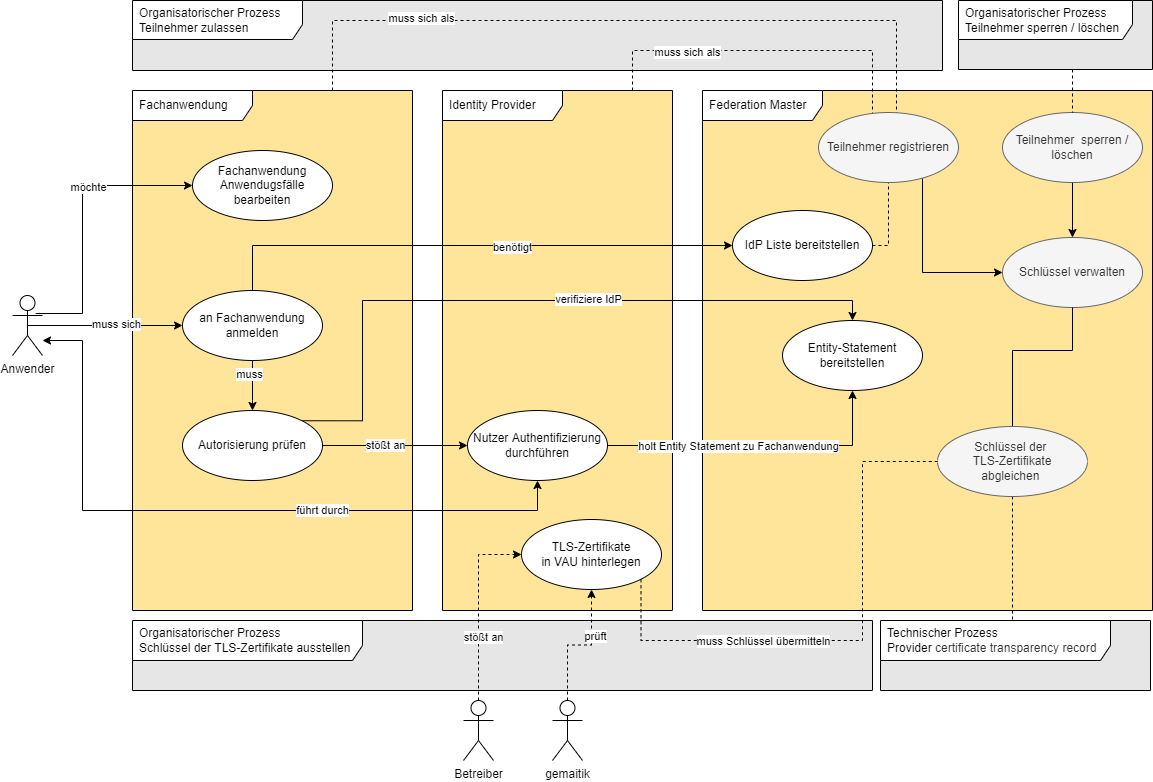

The diagram above was exported from draw.io. Its source (the exported page's mxGraphModel, read from the mxfile embedded in the PNG):
<mxGraphModel dx="1990" dy="930" grid="1" gridSize="10" guides="1" tooltips="1" connect="1" arrows="1" fold="1" page="0" pageScale="1" pageWidth="827" pageHeight="1169" math="0" shadow="0">
  <root>
    <mxCell id="0" />
    <mxCell id="1" parent="0" />
    <mxCell id="0Foh-55eVtbHn-vKKRZJ-7" value="Organisatorischer Prozess &lt;br&gt;Teilnehmer zulassen" style="shape=umlFrame;whiteSpace=wrap;html=1;width=170;height=39;boundedLbl=1;verticalAlign=middle;align=left;spacingLeft=5;swimlaneFillColor=#E6E6E6;" parent="1" vertex="1">
      <mxGeometry x="-410" y="-210" width="810" height="70" as="geometry" />
    </mxCell>
    <mxCell id="eE7lOLtRWmtO2rxJAwrI-29" value="Federation Master" style="shape=umlFrame;whiteSpace=wrap;html=1;width=120;height=30;boundedLbl=1;verticalAlign=middle;align=left;spacingLeft=5;swimlaneFillColor=#FFE599;" parent="1" vertex="1">
      <mxGeometry x="160" y="-120" width="450" height="520" as="geometry" />
    </mxCell>
    <mxCell id="eE7lOLtRWmtO2rxJAwrI-28" value="Identity Provider" style="shape=umlFrame;whiteSpace=wrap;html=1;width=120;height=30;boundedLbl=1;verticalAlign=middle;align=left;spacingLeft=5;swimlaneFillColor=#FFE599;" parent="1" vertex="1">
      <mxGeometry x="-100" y="-120" width="230" height="520" as="geometry" />
    </mxCell>
    <mxCell id="eE7lOLtRWmtO2rxJAwrI-27" value="Fachanwendung" style="shape=umlFrame;whiteSpace=wrap;html=1;width=120;height=30;boundedLbl=1;verticalAlign=middle;align=left;spacingLeft=5;swimlaneFillColor=#FFE599;" parent="1" vertex="1">
      <mxGeometry x="-410" y="-120" width="280" height="520" as="geometry" />
    </mxCell>
    <mxCell id="eE7lOLtRWmtO2rxJAwrI-8" style="edgeStyle=orthogonalEdgeStyle;rounded=0;orthogonalLoop=1;jettySize=auto;html=1;exitX=0.5;exitY=1;exitDx=0;exitDy=0;entryX=0.5;entryY=0;entryDx=0;entryDy=0;" parent="1" source="eE7lOLtRWmtO2rxJAwrI-2" target="eE7lOLtRWmtO2rxJAwrI-7" edge="1">
      <mxGeometry relative="1" as="geometry">
        <mxPoint x="-290" y="110" as="sourcePoint" />
        <Array as="points">
          <mxPoint x="-290" y="190" />
          <mxPoint x="-290" y="190" />
        </Array>
        <mxPoint x="-320" y="200" as="targetPoint" />
      </mxGeometry>
    </mxCell>
    <mxCell id="0Foh-55eVtbHn-vKKRZJ-30" value="muss" style="edgeLabel;html=1;align=center;verticalAlign=middle;resizable=0;points=[];" parent="eE7lOLtRWmtO2rxJAwrI-8" vertex="1" connectable="0">
      <mxGeometry x="-0.4933" y="-4" relative="1" as="geometry">
        <mxPoint as="offset" />
      </mxGeometry>
    </mxCell>
    <mxCell id="eE7lOLtRWmtO2rxJAwrI-12" style="edgeStyle=orthogonalEdgeStyle;rounded=0;orthogonalLoop=1;jettySize=auto;html=1;entryX=0;entryY=0.5;entryDx=0;entryDy=0;exitX=0.771;exitY=0.3;exitDx=0;exitDy=0;exitPerimeter=0;" parent="1" source="eE7lOLtRWmtO2rxJAwrI-4" target="eE7lOLtRWmtO2rxJAwrI-11" edge="1">
      <mxGeometry relative="1" as="geometry">
        <Array as="points">
          <mxPoint x="-460" y="103" />
          <mxPoint x="-460" y="-25" />
        </Array>
      </mxGeometry>
    </mxCell>
    <mxCell id="0Foh-55eVtbHn-vKKRZJ-22" value="möchte" style="edgeLabel;html=1;align=center;verticalAlign=middle;resizable=0;points=[];" parent="eE7lOLtRWmtO2rxJAwrI-12" vertex="1" connectable="0">
      <mxGeometry x="0.2654" y="-1" relative="1" as="geometry">
        <mxPoint as="offset" />
      </mxGeometry>
    </mxCell>
    <mxCell id="eE7lOLtRWmtO2rxJAwrI-20" style="edgeStyle=orthogonalEdgeStyle;rounded=0;orthogonalLoop=1;jettySize=auto;html=1;entryX=0;entryY=0.5;entryDx=0;entryDy=0;exitX=0.5;exitY=0;exitDx=0;exitDy=0;" parent="1" source="eE7lOLtRWmtO2rxJAwrI-2" target="eE7lOLtRWmtO2rxJAwrI-19" edge="1">
      <mxGeometry relative="1" as="geometry">
        <Array as="points">
          <mxPoint x="-290" y="35" />
        </Array>
      </mxGeometry>
    </mxCell>
    <mxCell id="0Foh-55eVtbHn-vKKRZJ-24" value="benötigt" style="edgeLabel;html=1;align=center;verticalAlign=middle;resizable=0;points=[];" parent="eE7lOLtRWmtO2rxJAwrI-20" vertex="1" connectable="0">
      <mxGeometry x="0.1566" y="-1" relative="1" as="geometry">
        <mxPoint as="offset" />
      </mxGeometry>
    </mxCell>
    <mxCell id="eE7lOLtRWmtO2rxJAwrI-2" value="an Fachanwendung anmelden" style="ellipse;whiteSpace=wrap;html=1;" parent="1" vertex="1">
      <mxGeometry x="-360" y="80" width="140" height="70" as="geometry" />
    </mxCell>
    <mxCell id="eE7lOLtRWmtO2rxJAwrI-5" style="edgeStyle=orthogonalEdgeStyle;rounded=0;orthogonalLoop=1;jettySize=auto;html=1;exitX=0.5;exitY=0.5;exitDx=0;exitDy=0;exitPerimeter=0;entryX=0;entryY=0.5;entryDx=0;entryDy=0;" parent="1" source="eE7lOLtRWmtO2rxJAwrI-4" target="eE7lOLtRWmtO2rxJAwrI-2" edge="1">
      <mxGeometry relative="1" as="geometry">
        <mxPoint x="-430" y="120" as="targetPoint" />
      </mxGeometry>
    </mxCell>
    <mxCell id="0Foh-55eVtbHn-vKKRZJ-25" value="muss sich" style="edgeLabel;html=1;align=center;verticalAlign=middle;resizable=0;points=[];" parent="eE7lOLtRWmtO2rxJAwrI-5" vertex="1" connectable="0">
      <mxGeometry x="0.1406" y="2" relative="1" as="geometry">
        <mxPoint as="offset" />
      </mxGeometry>
    </mxCell>
    <mxCell id="eE7lOLtRWmtO2rxJAwrI-6" style="edgeStyle=orthogonalEdgeStyle;rounded=0;orthogonalLoop=1;jettySize=auto;html=1;entryX=0.5;entryY=1;entryDx=0;entryDy=0;startArrow=classic;startFill=1;" parent="1" source="eE7lOLtRWmtO2rxJAwrI-4" target="eE7lOLtRWmtO2rxJAwrI-9" edge="1">
      <mxGeometry relative="1" as="geometry">
        <Array as="points">
          <mxPoint x="-460" y="130" />
          <mxPoint x="-460" y="300" />
          <mxPoint x="-5" y="300" />
        </Array>
      </mxGeometry>
    </mxCell>
    <mxCell id="0Foh-55eVtbHn-vKKRZJ-27" value="führt durch" style="edgeLabel;html=1;align=center;verticalAlign=middle;resizable=0;points=[];" parent="eE7lOLtRWmtO2rxJAwrI-6" vertex="1" connectable="0">
      <mxGeometry x="0.2921" y="1" relative="1" as="geometry">
        <mxPoint as="offset" />
      </mxGeometry>
    </mxCell>
    <mxCell id="eE7lOLtRWmtO2rxJAwrI-4" value="Anwender" style="shape=umlActor;verticalLabelPosition=bottom;verticalAlign=top;html=1;" parent="1" vertex="1">
      <mxGeometry x="-530" y="85" width="30" height="60" as="geometry" />
    </mxCell>
    <mxCell id="eE7lOLtRWmtO2rxJAwrI-15" style="edgeStyle=orthogonalEdgeStyle;rounded=0;orthogonalLoop=1;jettySize=auto;html=1;exitX=1;exitY=0;exitDx=0;exitDy=0;entryX=0.5;entryY=0;entryDx=0;entryDy=0;" parent="1" source="eE7lOLtRWmtO2rxJAwrI-7" target="eE7lOLtRWmtO2rxJAwrI-14" edge="1">
      <mxGeometry relative="1" as="geometry">
        <mxPoint x="210" y="100" as="targetPoint" />
        <Array as="points">
          <mxPoint x="-180" y="210" />
          <mxPoint x="-180" y="90" />
          <mxPoint x="310" y="90" />
        </Array>
      </mxGeometry>
    </mxCell>
    <mxCell id="0Foh-55eVtbHn-vKKRZJ-1" value="verifiziere IdP" style="edgeLabel;html=1;align=center;verticalAlign=middle;resizable=0;points=[];" parent="eE7lOLtRWmtO2rxJAwrI-15" vertex="1" connectable="0">
      <mxGeometry x="0.1758" y="2" relative="1" as="geometry">
        <mxPoint as="offset" />
      </mxGeometry>
    </mxCell>
    <mxCell id="eE7lOLtRWmtO2rxJAwrI-16" style="edgeStyle=orthogonalEdgeStyle;rounded=0;orthogonalLoop=1;jettySize=auto;html=1;entryX=0;entryY=0.5;entryDx=0;entryDy=0;" parent="1" source="eE7lOLtRWmtO2rxJAwrI-7" target="eE7lOLtRWmtO2rxJAwrI-9" edge="1">
      <mxGeometry relative="1" as="geometry" />
    </mxCell>
    <mxCell id="0Foh-55eVtbHn-vKKRZJ-26" value="stößt an" style="edgeLabel;html=1;align=center;verticalAlign=middle;resizable=0;points=[];" parent="eE7lOLtRWmtO2rxJAwrI-16" vertex="1" connectable="0">
      <mxGeometry x="-0.1404" y="1" relative="1" as="geometry">
        <mxPoint as="offset" />
      </mxGeometry>
    </mxCell>
    <mxCell id="eE7lOLtRWmtO2rxJAwrI-7" value="Autorisierung prüfen" style="ellipse;whiteSpace=wrap;html=1;" parent="1" vertex="1">
      <mxGeometry x="-360" y="200" width="140" height="70" as="geometry" />
    </mxCell>
    <mxCell id="eE7lOLtRWmtO2rxJAwrI-18" style="edgeStyle=orthogonalEdgeStyle;rounded=0;orthogonalLoop=1;jettySize=auto;html=1;" parent="1" source="eE7lOLtRWmtO2rxJAwrI-9" target="eE7lOLtRWmtO2rxJAwrI-14" edge="1">
      <mxGeometry relative="1" as="geometry">
        <mxPoint x="250" y="130" as="targetPoint" />
      </mxGeometry>
    </mxCell>
    <mxCell id="0Foh-55eVtbHn-vKKRZJ-2" value="holt Entity Statement zu Fachanwendung" style="edgeLabel;html=1;align=center;verticalAlign=middle;resizable=0;points=[];" parent="eE7lOLtRWmtO2rxJAwrI-18" vertex="1" connectable="0">
      <mxGeometry x="-0.1366" relative="1" as="geometry">
        <mxPoint as="offset" />
      </mxGeometry>
    </mxCell>
    <mxCell id="eE7lOLtRWmtO2rxJAwrI-9" value="Nutzer Authentifizierung durchführen" style="ellipse;whiteSpace=wrap;html=1;" parent="1" vertex="1">
      <mxGeometry x="-75" y="200" width="140" height="70" as="geometry" />
    </mxCell>
    <mxCell id="eE7lOLtRWmtO2rxJAwrI-11" value="Fachanwendung Anwendugsfälle bearbeiten" style="ellipse;whiteSpace=wrap;html=1;" parent="1" vertex="1">
      <mxGeometry x="-350" y="-60" width="140" height="70" as="geometry" />
    </mxCell>
    <mxCell id="eE7lOLtRWmtO2rxJAwrI-14" value="Entity-Statement bereitstellen" style="ellipse;whiteSpace=wrap;html=1;" parent="1" vertex="1">
      <mxGeometry x="240" y="110" width="140" height="70" as="geometry" />
    </mxCell>
    <mxCell id="0Foh-55eVtbHn-vKKRZJ-17" style="edgeStyle=orthogonalEdgeStyle;rounded=0;orthogonalLoop=1;jettySize=auto;html=1;endArrow=none;endFill=0;dashed=1;entryX=0.5;entryY=1;entryDx=0;entryDy=0;exitX=1;exitY=0.5;exitDx=0;exitDy=0;" parent="1" source="eE7lOLtRWmtO2rxJAwrI-19" target="0Foh-55eVtbHn-vKKRZJ-6" edge="1">
      <mxGeometry relative="1" as="geometry">
        <mxPoint x="280" y="-45" as="targetPoint" />
        <Array as="points">
          <mxPoint x="346" y="35" />
        </Array>
      </mxGeometry>
    </mxCell>
    <mxCell id="eE7lOLtRWmtO2rxJAwrI-19" value="IdP Liste bereitstellen" style="ellipse;whiteSpace=wrap;html=1;" parent="1" vertex="1">
      <mxGeometry x="190" width="140" height="70" as="geometry" />
    </mxCell>
    <mxCell id="0Foh-55eVtbHn-vKKRZJ-3" value="Schlüssel verwalten" style="ellipse;whiteSpace=wrap;html=1;fillColor=#f5f5f5;strokeColor=#666666;fontColor=#333333;" parent="1" vertex="1">
      <mxGeometry x="460" y="27" width="140" height="70" as="geometry" />
    </mxCell>
    <mxCell id="0Foh-55eVtbHn-vKKRZJ-8" value="" style="edgeStyle=orthogonalEdgeStyle;rounded=0;orthogonalLoop=1;jettySize=auto;html=1;dashed=1;endArrow=none;endFill=0;entryX=0.457;entryY=0.029;entryDx=0;entryDy=0;entryPerimeter=0;" parent="1" source="eE7lOLtRWmtO2rxJAwrI-27" target="0Foh-55eVtbHn-vKKRZJ-6" edge="1">
      <mxGeometry relative="1" as="geometry">
        <Array as="points">
          <mxPoint x="-210" y="-190" />
          <mxPoint x="354" y="-190" />
          <mxPoint x="354" y="-96" />
        </Array>
        <mxPoint x="-210" y="-190" as="sourcePoint" />
      </mxGeometry>
    </mxCell>
    <mxCell id="JCBwm8PhZxrywMr9AXld-9" value="muss sich als" style="edgeLabel;html=1;align=center;verticalAlign=middle;resizable=0;points=[];" parent="0Foh-55eVtbHn-vKKRZJ-8" vertex="1" connectable="0">
      <mxGeometry x="-0.5737" y="3" relative="1" as="geometry">
        <mxPoint as="offset" />
      </mxGeometry>
    </mxCell>
    <mxCell id="0Foh-55eVtbHn-vKKRZJ-9" style="edgeStyle=orthogonalEdgeStyle;rounded=0;orthogonalLoop=1;jettySize=auto;html=1;dashed=1;endArrow=none;endFill=0;" parent="1" source="eE7lOLtRWmtO2rxJAwrI-28" target="0Foh-55eVtbHn-vKKRZJ-6" edge="1">
      <mxGeometry relative="1" as="geometry">
        <Array as="points">
          <mxPoint x="90" y="-160" />
          <mxPoint x="330" y="-160" />
        </Array>
        <mxPoint x="30" y="-96.62277660168388" as="sourcePoint" />
      </mxGeometry>
    </mxCell>
    <mxCell id="JCBwm8PhZxrywMr9AXld-10" value="muss sich als" style="edgeLabel;html=1;align=center;verticalAlign=middle;resizable=0;points=[];" parent="0Foh-55eVtbHn-vKKRZJ-9" vertex="1" connectable="0">
      <mxGeometry x="-0.4539" y="-1" relative="1" as="geometry">
        <mxPoint as="offset" />
      </mxGeometry>
    </mxCell>
    <mxCell id="0Foh-55eVtbHn-vKKRZJ-10" style="edgeStyle=orthogonalEdgeStyle;rounded=0;orthogonalLoop=1;jettySize=auto;html=1;entryX=0;entryY=0.5;entryDx=0;entryDy=0;" parent="1" source="0Foh-55eVtbHn-vKKRZJ-6" target="0Foh-55eVtbHn-vKKRZJ-3" edge="1">
      <mxGeometry relative="1" as="geometry">
        <mxPoint x="393" y="65" as="targetPoint" />
        <mxPoint x="392.4974746830585" y="-33.25126265847075" as="sourcePoint" />
        <Array as="points">
          <mxPoint x="380" y="62" />
        </Array>
      </mxGeometry>
    </mxCell>
    <mxCell id="0Foh-55eVtbHn-vKKRZJ-6" value="Teilnehmer registrieren" style="ellipse;whiteSpace=wrap;html=1;fillColor=#f5f5f5;strokeColor=#666666;fontColor=#333333;" parent="1" vertex="1">
      <mxGeometry x="276" y="-98" width="140" height="70" as="geometry" />
    </mxCell>
    <mxCell id="JCBwm8PhZxrywMr9AXld-1" value="&lt;span style=&quot;color: rgb(0 , 0 , 0) ; font-family: &amp;#34;helvetica&amp;#34; ; font-size: 12px ; font-style: normal ; font-weight: 400 ; letter-spacing: normal ; text-align: left ; text-indent: 0px ; text-transform: none ; word-spacing: 0px ; background-color: rgb(255 , 255 , 255) ; display: inline ; float: none&quot;&gt;Organisatorischer Prozess Teilnehmer sperren / löschen&lt;/span&gt;" style="shape=umlFrame;whiteSpace=wrap;html=1;width=174;height=39;boundedLbl=1;verticalAlign=middle;align=left;spacingLeft=5;swimlaneFillColor=#E6E6E6;" parent="1" vertex="1">
      <mxGeometry x="416" y="-210" width="194" height="69" as="geometry" />
    </mxCell>
    <mxCell id="r_tGq6EAELmPkaYWSiok-6" style="edgeStyle=orthogonalEdgeStyle;rounded=0;orthogonalLoop=1;jettySize=auto;html=1;entryX=0.5;entryY=0;entryDx=0;entryDy=0;endArrow=classic;endFill=1;" parent="1" source="JCBwm8PhZxrywMr9AXld-4" target="0Foh-55eVtbHn-vKKRZJ-3" edge="1">
      <mxGeometry relative="1" as="geometry" />
    </mxCell>
    <mxCell id="JCBwm8PhZxrywMr9AXld-4" value="Teilnehmer&amp;nbsp; sperren / löschen" style="ellipse;whiteSpace=wrap;html=1;fillColor=#f5f5f5;strokeColor=#666666;fontColor=#333333;" parent="1" vertex="1">
      <mxGeometry x="460" y="-98" width="140" height="70" as="geometry" />
    </mxCell>
    <mxCell id="JCBwm8PhZxrywMr9AXld-6" value="" style="edgeStyle=orthogonalEdgeStyle;rounded=0;orthogonalLoop=1;jettySize=auto;html=1;dashed=1;endArrow=none;endFill=0;entryX=0.5;entryY=0;entryDx=0;entryDy=0;" parent="1" target="JCBwm8PhZxrywMr9AXld-4" edge="1">
      <mxGeometry relative="1" as="geometry">
        <Array as="points">
          <mxPoint x="530" y="-110" />
          <mxPoint x="530" y="-110" />
        </Array>
        <mxPoint x="530" y="-141" as="sourcePoint" />
        <mxPoint x="380" y="-120" as="targetPoint" />
      </mxGeometry>
    </mxCell>
    <mxCell id="r_tGq6EAELmPkaYWSiok-1" value="&lt;span style=&quot;color: rgb(0 , 0 , 0) ; font-family: &amp;quot;helvetica&amp;quot; ; font-size: 12px ; font-style: normal ; font-weight: 400 ; letter-spacing: normal ; text-align: left ; text-indent: 0px ; text-transform: none ; word-spacing: 0px ; background-color: rgb(255 , 255 , 255) ; display: inline ; float: none&quot;&gt;Technischer Prozess &lt;br&gt;Provider&amp;nbsp;&lt;/span&gt;&lt;span style=&quot;color: rgb(51, 51, 51); text-align: center;&quot;&gt;certificate transparency record&lt;/span&gt;" style="shape=umlFrame;whiteSpace=wrap;html=1;width=230;height=40;boundedLbl=1;verticalAlign=middle;align=left;spacingLeft=5;swimlaneFillColor=#E6E6E6;rotation=0;" parent="1" vertex="1">
      <mxGeometry x="338" y="410" width="270" height="70" as="geometry" />
    </mxCell>
    <mxCell id="r_tGq6EAELmPkaYWSiok-8" style="edgeStyle=orthogonalEdgeStyle;rounded=0;orthogonalLoop=1;jettySize=auto;html=1;entryX=0.5;entryY=1;entryDx=0;entryDy=0;endArrow=none;endFill=0;exitX=0.5;exitY=0;exitDx=0;exitDy=0;" parent="1" source="r_tGq6EAELmPkaYWSiok-2" target="0Foh-55eVtbHn-vKKRZJ-3" edge="1">
      <mxGeometry relative="1" as="geometry">
        <Array as="points">
          <mxPoint x="470" y="140" />
          <mxPoint x="530" y="140" />
        </Array>
      </mxGeometry>
    </mxCell>
    <mxCell id="r_tGq6EAELmPkaYWSiok-13" style="edgeStyle=orthogonalEdgeStyle;rounded=0;orthogonalLoop=1;jettySize=auto;html=1;entryX=0.489;entryY=0;entryDx=0;entryDy=0;entryPerimeter=0;endArrow=none;endFill=0;dashed=1;" parent="1" source="r_tGq6EAELmPkaYWSiok-2" target="r_tGq6EAELmPkaYWSiok-1" edge="1">
      <mxGeometry relative="1" as="geometry" />
    </mxCell>
    <mxCell id="r_tGq6EAELmPkaYWSiok-2" value="Schlüssel der &lt;br&gt;TLS-Zertifikate&lt;br&gt;abgleichen&amp;nbsp;" style="ellipse;whiteSpace=wrap;html=1;fillColor=#f5f5f5;strokeColor=#666666;fontColor=#333333;" parent="1" vertex="1">
      <mxGeometry x="395" y="216" width="150" height="70" as="geometry" />
    </mxCell>
    <mxCell id="r_tGq6EAELmPkaYWSiok-9" value="Organisatorischer Prozess &lt;br&gt;Schlüssel der TLS-Zertifikate ausstellen" style="shape=umlFrame;whiteSpace=wrap;html=1;width=230;height=40;boundedLbl=1;verticalAlign=middle;align=left;spacingLeft=5;swimlaneFillColor=#E6E6E6;" parent="1" vertex="1">
      <mxGeometry x="-410" y="410" width="740" height="70" as="geometry" />
    </mxCell>
    <mxCell id="r_tGq6EAELmPkaYWSiok-14" style="edgeStyle=orthogonalEdgeStyle;rounded=0;orthogonalLoop=1;jettySize=auto;html=1;entryX=0;entryY=0.5;entryDx=0;entryDy=0;dashed=1;endArrow=none;endFill=0;exitX=1;exitY=1;exitDx=0;exitDy=0;" parent="1" source="r_tGq6EAELmPkaYWSiok-10" target="r_tGq6EAELmPkaYWSiok-2" edge="1">
      <mxGeometry relative="1" as="geometry">
        <Array as="points">
          <mxPoint x="99" y="430" />
          <mxPoint x="320" y="430" />
          <mxPoint x="320" y="251" />
        </Array>
      </mxGeometry>
    </mxCell>
    <mxCell id="r_tGq6EAELmPkaYWSiok-15" value="muss Schlüssel übermitteln" style="edgeLabel;html=1;align=center;verticalAlign=middle;resizable=0;points=[];" parent="r_tGq6EAELmPkaYWSiok-14" vertex="1" connectable="0">
      <mxGeometry x="-0.3191" relative="1" as="geometry">
        <mxPoint as="offset" />
      </mxGeometry>
    </mxCell>
    <mxCell id="r_tGq6EAELmPkaYWSiok-10" value="TLS-Zertifikate&lt;br&gt;in VAU hinterlegen" style="ellipse;whiteSpace=wrap;html=1;" parent="1" vertex="1">
      <mxGeometry x="-21" y="309" width="140" height="70" as="geometry" />
    </mxCell>
    <mxCell id="r_tGq6EAELmPkaYWSiok-12" style="edgeStyle=orthogonalEdgeStyle;rounded=0;orthogonalLoop=1;jettySize=auto;html=1;endArrow=classic;endFill=1;entryX=0;entryY=0.5;entryDx=0;entryDy=0;dashed=1;" parent="1" source="r_tGq6EAELmPkaYWSiok-11" target="r_tGq6EAELmPkaYWSiok-10" edge="1">
      <mxGeometry relative="1" as="geometry">
        <Array as="points">
          <mxPoint x="-64" y="344" />
        </Array>
        <mxPoint x="-40" y="350" as="targetPoint" />
      </mxGeometry>
    </mxCell>
    <mxCell id="r_tGq6EAELmPkaYWSiok-18" value="stößt an" style="edgeLabel;html=1;align=center;verticalAlign=middle;resizable=0;points=[];" parent="r_tGq6EAELmPkaYWSiok-12" vertex="1" connectable="0">
      <mxGeometry x="-0.7785" relative="1" as="geometry">
        <mxPoint x="4" y="-43" as="offset" />
      </mxGeometry>
    </mxCell>
    <mxCell id="r_tGq6EAELmPkaYWSiok-11" value="Betreiber" style="shape=umlActor;verticalLabelPosition=bottom;verticalAlign=top;html=1;" parent="1" vertex="1">
      <mxGeometry x="-79" y="490" width="30" height="60" as="geometry" />
    </mxCell>
    <mxCell id="ZrZ6axxHA_R871yNKnDo-3" style="edgeStyle=orthogonalEdgeStyle;rounded=0;orthogonalLoop=1;jettySize=auto;html=1;dashed=1;" edge="1" parent="1" source="ZrZ6axxHA_R871yNKnDo-2" target="r_tGq6EAELmPkaYWSiok-10">
      <mxGeometry relative="1" as="geometry" />
    </mxCell>
    <mxCell id="ZrZ6axxHA_R871yNKnDo-4" value="prüft" style="edgeLabel;html=1;align=center;verticalAlign=middle;resizable=0;points=[];" vertex="1" connectable="0" parent="ZrZ6axxHA_R871yNKnDo-3">
      <mxGeometry x="0.319" y="-3" relative="1" as="geometry">
        <mxPoint as="offset" />
      </mxGeometry>
    </mxCell>
    <mxCell id="ZrZ6axxHA_R871yNKnDo-2" value="gemaitik" style="shape=umlActor;verticalLabelPosition=bottom;verticalAlign=top;html=1;" vertex="1" parent="1">
      <mxGeometry x="10" y="490" width="30" height="60" as="geometry" />
    </mxCell>
  </root>
</mxGraphModel>